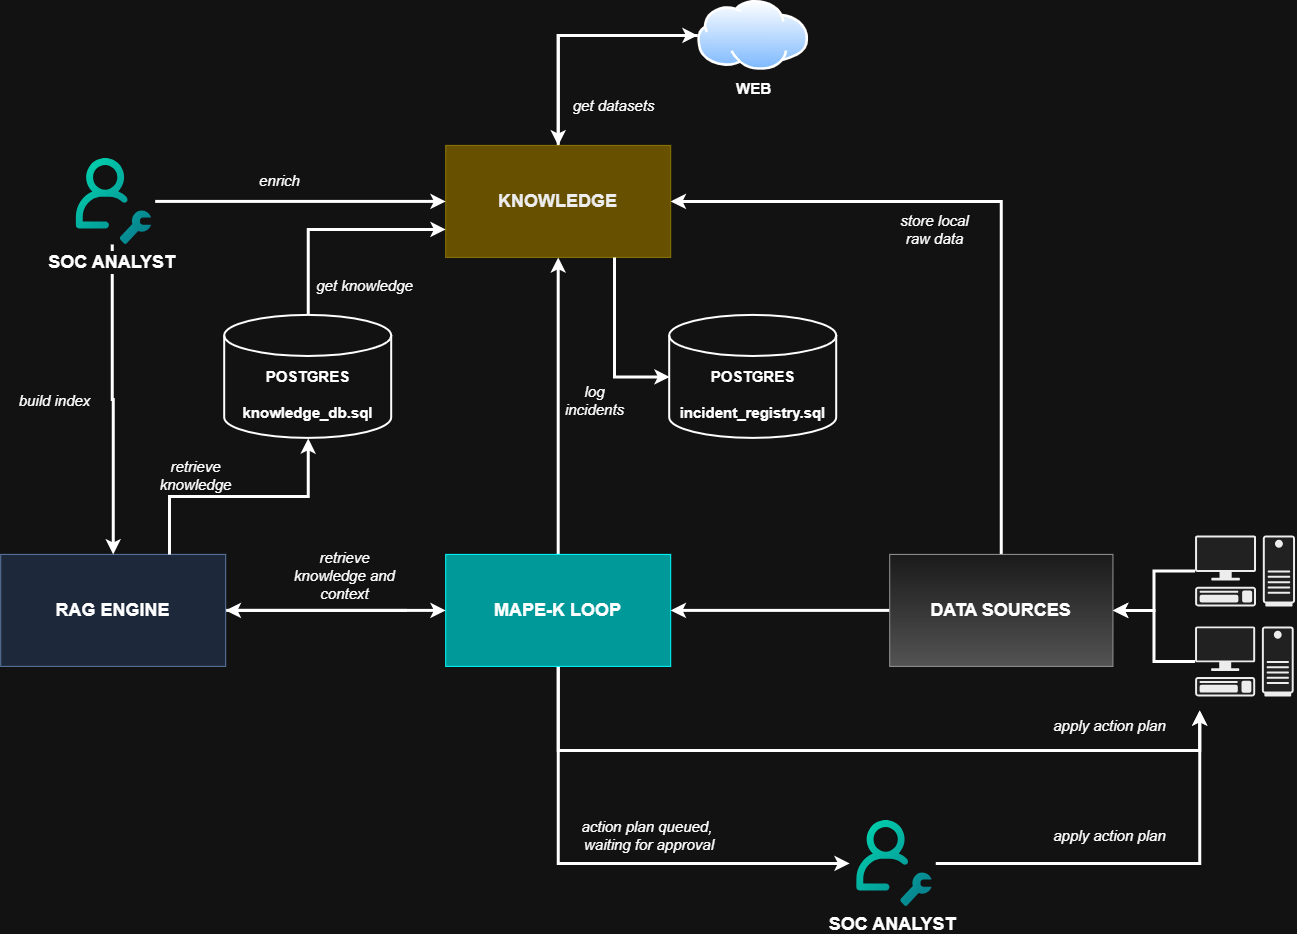

The diagram above was exported from draw.io. Its source (the exported page's mxGraphModel, read from the mxfile embedded in the PNG):
<mxGraphModel dx="2176" dy="3482" grid="1" gridSize="10" guides="1" tooltips="1" connect="1" arrows="1" fold="1" page="1" pageScale="1" pageWidth="827" pageHeight="1169" math="0" shadow="0">
  <root>
    <mxCell id="0" />
    <mxCell id="1" parent="0" />
    <mxCell id="IbzNwY1UuQbfqT6be3fa-14" edge="1" parent="1" style="edgeStyle=orthogonalEdgeStyle;rounded=0;orthogonalLoop=1;jettySize=auto;html=1;exitX=0;exitY=0.5;exitDx=0;exitDy=0;entryX=1;entryY=0.5;entryDx=0;entryDy=0;strokeWidth=3;" target="IbzNwY1UuQbfqT6be3fa-3">
      <mxGeometry relative="1" as="geometry">
        <mxPoint x="977" y="-980.0100000000002" as="sourcePoint" />
      </mxGeometry>
    </mxCell>
    <mxCell id="IbzNwY1UuQbfqT6be3fa-16" edge="1" parent="1" source="IbzNwY1UuQbfqT6be3fa-1" style="edgeStyle=orthogonalEdgeStyle;rounded=0;orthogonalLoop=1;jettySize=auto;html=1;exitX=0.5;exitY=1;exitDx=0;exitDy=0;entryX=0;entryY=0.5;entryDx=0;entryDy=0;strokeWidth=3;" target="IbzNwY1UuQbfqT6be3fa-7">
      <mxGeometry relative="1" as="geometry" />
    </mxCell>
    <mxCell id="IbzNwY1UuQbfqT6be3fa-18" edge="1" parent="1" source="IbzNwY1UuQbfqT6be3fa-1" style="edgeStyle=orthogonalEdgeStyle;rounded=0;orthogonalLoop=1;jettySize=auto;html=1;exitX=0.5;exitY=1;exitDx=0;exitDy=0;strokeWidth=3;">
      <mxGeometry relative="1" as="geometry">
        <Array as="points">
          <mxPoint x="1128.48" y="-839.96" />
          <mxPoint x="1770" y="-839.96" />
        </Array>
        <mxPoint x="1770" y="-880" as="targetPoint" />
      </mxGeometry>
    </mxCell>
    <mxCell id="IbzNwY1UuQbfqT6be3fa-37" edge="1" parent="1" source="IbzNwY1UuQbfqT6be3fa-1" style="edgeStyle=orthogonalEdgeStyle;rounded=0;orthogonalLoop=1;jettySize=auto;html=1;exitX=0.5;exitY=0;exitDx=0;exitDy=0;entryX=0.5;entryY=1;entryDx=0;entryDy=0;strokeWidth=3;" target="IbzNwY1UuQbfqT6be3fa-2">
      <mxGeometry relative="1" as="geometry" />
    </mxCell>
    <mxCell id="IbzNwY1UuQbfqT6be3fa-1" parent="1" style="rounded=0;whiteSpace=wrap;html=1;fillColor=light-dark(#60A917,#009999);strokeColor=light-dark(#2D7600,#00FFFF);fontColor=light-dark(#FFFFFF,#FFFFFF);" value="&lt;div&gt;&lt;b&gt;&lt;font style=&quot;font-size: 18px;&quot;&gt;MAPE-K LOOP&lt;/font&gt;&lt;/b&gt;&lt;/div&gt;" vertex="1">
      <mxGeometry height="112" width="225" x="1016" y="-1036.01" as="geometry" />
    </mxCell>
    <mxCell id="IbzNwY1UuQbfqT6be3fa-41" edge="1" parent="1" source="IbzNwY1UuQbfqT6be3fa-2" style="edgeStyle=orthogonalEdgeStyle;rounded=0;orthogonalLoop=1;jettySize=auto;html=1;exitX=0.5;exitY=0;exitDx=0;exitDy=0;entryX=0;entryY=0.5;entryDx=0;entryDy=0;strokeWidth=3;" target="IbzNwY1UuQbfqT6be3fa-4">
      <mxGeometry relative="1" as="geometry" />
    </mxCell>
    <mxCell id="IbzNwY1UuQbfqT6be3fa-2" parent="1" style="rounded=0;whiteSpace=wrap;html=1;fillColor=#e3c800;strokeColor=#B09500;fontColor=#000000;" value="&lt;b&gt;&lt;font style=&quot;font-size: 18px;&quot;&gt;KNOWLEDGE&lt;/font&gt;&lt;/b&gt;" vertex="1">
      <mxGeometry height="112" width="225" x="1016" y="-1445" as="geometry" />
    </mxCell>
    <mxCell id="IbzNwY1UuQbfqT6be3fa-15" edge="1" parent="1" source="IbzNwY1UuQbfqT6be3fa-3" style="edgeStyle=orthogonalEdgeStyle;rounded=0;orthogonalLoop=1;jettySize=auto;html=1;entryX=0;entryY=0.5;entryDx=0;entryDy=0;strokeWidth=3;exitX=1;exitY=0.5;exitDx=0;exitDy=0;" target="IbzNwY1UuQbfqT6be3fa-1">
      <mxGeometry relative="1" as="geometry">
        <mxPoint x="840" y="-940" as="sourcePoint" />
        <mxPoint x="977" y="-980.0100000000002" as="targetPoint" />
      </mxGeometry>
    </mxCell>
    <mxCell id="IbzNwY1UuQbfqT6be3fa-3" parent="1" style="rounded=0;whiteSpace=wrap;html=1;fillColor=#dae8fc;strokeColor=#6c8ebf;" value="&lt;div&gt;&lt;b&gt;&lt;font style=&quot;font-size: 18px;&quot;&gt;RAG ENGINE&lt;/font&gt;&lt;/b&gt;&lt;/div&gt;" vertex="1">
      <mxGeometry height="112" width="225" x="571" y="-1036.01" as="geometry" />
    </mxCell>
    <mxCell id="IbzNwY1UuQbfqT6be3fa-42" edge="1" parent="1" source="IbzNwY1UuQbfqT6be3fa-4" style="edgeStyle=orthogonalEdgeStyle;rounded=0;orthogonalLoop=1;jettySize=auto;html=1;exitX=0;exitY=0.5;exitDx=0;exitDy=0;strokeWidth=3;entryX=0.5;entryY=0;entryDx=0;entryDy=0;" target="IbzNwY1UuQbfqT6be3fa-2">
      <mxGeometry relative="1" as="geometry">
        <mxPoint x="1130" y="-1450" as="targetPoint" />
      </mxGeometry>
    </mxCell>
    <mxCell id="IbzNwY1UuQbfqT6be3fa-4" parent="1" style="image;aspect=fixed;perimeter=ellipsePerimeter;html=1;align=center;shadow=0;dashed=0;spacingTop=3;image=img/lib/active_directory/internet_cloud.svg;" value="&lt;b&gt;&lt;font style=&quot;font-size: 15px;&quot;&gt;WEB&lt;/font&gt;&lt;/b&gt;" vertex="1">
      <mxGeometry height="70" width="111.11" x="1267.94" y="-1590" as="geometry" />
    </mxCell>
    <mxCell id="IbzNwY1UuQbfqT6be3fa-5" parent="1" style="strokeWidth=2;html=1;shape=mxgraph.flowchart.database;whiteSpace=wrap;fontStyle=1" value="&lt;div&gt;&lt;font style=&quot;font-size: 15px;&quot;&gt;&lt;br&gt;&lt;/font&gt;&lt;/div&gt;&lt;div&gt;&lt;font style=&quot;font-size: 15px;&quot;&gt;&lt;br&gt;&lt;/font&gt;&lt;/div&gt;&lt;div&gt;&lt;font style=&quot;font-size: 15px;&quot;&gt;POSTGRES&lt;/font&gt;&lt;/div&gt;&lt;div&gt;&lt;font style=&quot;font-size: 15px;&quot;&gt;&lt;br&gt;&lt;/font&gt;&lt;/div&gt;&lt;div&gt;&lt;font style=&quot;font-size: 15px;&quot;&gt;incident_registry.sql&lt;/font&gt;&lt;/div&gt;" vertex="1">
      <mxGeometry height="123" width="167" x="1240" y="-1275" as="geometry" />
    </mxCell>
    <mxCell id="IbzNwY1UuQbfqT6be3fa-34" edge="1" parent="1" source="IbzNwY1UuQbfqT6be3fa-6" style="edgeStyle=orthogonalEdgeStyle;rounded=0;orthogonalLoop=1;jettySize=auto;html=1;exitX=0.5;exitY=0;exitDx=0;exitDy=0;exitPerimeter=0;entryX=0;entryY=0.75;entryDx=0;entryDy=0;strokeWidth=3;" target="IbzNwY1UuQbfqT6be3fa-2">
      <mxGeometry relative="1" as="geometry">
        <mxPoint x="976" y="-1361" as="targetPoint" />
      </mxGeometry>
    </mxCell>
    <mxCell id="IbzNwY1UuQbfqT6be3fa-6" parent="1" style="strokeWidth=2;html=1;shape=mxgraph.flowchart.database;whiteSpace=wrap;fontStyle=1" value="&lt;div&gt;&lt;font style=&quot;font-size: 15px;&quot;&gt;&lt;br&gt;&lt;/font&gt;&lt;/div&gt;&lt;div&gt;&lt;font style=&quot;font-size: 15px;&quot;&gt;&lt;br&gt;&lt;/font&gt;&lt;/div&gt;&lt;div&gt;&lt;font style=&quot;font-size: 15px;&quot;&gt;POSTGRES&lt;/font&gt;&lt;/div&gt;&lt;div&gt;&lt;font style=&quot;font-size: 15px;&quot;&gt;&lt;br&gt;&lt;/font&gt;&lt;/div&gt;&lt;div&gt;&lt;font style=&quot;font-size: 15px;&quot;&gt;knowledge_db.sql&lt;/font&gt;&lt;/div&gt;" vertex="1">
      <mxGeometry height="123" width="167" x="795" y="-1275" as="geometry" />
    </mxCell>
    <mxCell id="IbzNwY1UuQbfqT6be3fa-17" edge="1" parent="1" source="IbzNwY1UuQbfqT6be3fa-7" style="edgeStyle=orthogonalEdgeStyle;rounded=0;orthogonalLoop=1;jettySize=auto;html=1;exitX=1;exitY=0.5;exitDx=0;exitDy=0;strokeWidth=3;">
      <mxGeometry relative="1" as="geometry">
        <mxPoint x="1770" y="-880" as="targetPoint" />
      </mxGeometry>
    </mxCell>
    <mxCell id="IbzNwY1UuQbfqT6be3fa-7" parent="1" style="shape=image;editableCssRules=.*;verticalLabelPosition=bottom;labelBackgroundColor=default;verticalAlign=top;aspect=fixed;imageAspect=0;image=data:image/svg+xml,(base64 omitted: 4856 chars);fontStyle=1;fontSize=18;" value="SOC ANALYST" vertex="1">
      <mxGeometry height="86" width="86" x="1420" y="-770" as="geometry" />
    </mxCell>
    <mxCell id="IbzNwY1UuQbfqT6be3fa-13" edge="1" parent="1" source="IbzNwY1UuQbfqT6be3fa-8" style="edgeStyle=orthogonalEdgeStyle;rounded=0;orthogonalLoop=1;jettySize=auto;html=1;exitX=0;exitY=0.5;exitDx=0;exitDy=0;entryX=1;entryY=0.5;entryDx=0;entryDy=0;strokeWidth=3;" target="IbzNwY1UuQbfqT6be3fa-1">
      <mxGeometry relative="1" as="geometry" />
    </mxCell>
    <mxCell id="IbzNwY1UuQbfqT6be3fa-44" edge="1" parent="1" source="IbzNwY1UuQbfqT6be3fa-8" style="edgeStyle=orthogonalEdgeStyle;rounded=0;orthogonalLoop=1;jettySize=auto;html=1;exitX=0.5;exitY=0;exitDx=0;exitDy=0;entryX=1;entryY=0.5;entryDx=0;entryDy=0;strokeWidth=3;" target="IbzNwY1UuQbfqT6be3fa-2">
      <mxGeometry relative="1" as="geometry" />
    </mxCell>
    <mxCell id="IbzNwY1UuQbfqT6be3fa-8" parent="1" style="rounded=0;whiteSpace=wrap;html=1;fillColor=#f5f5f5;strokeColor=#666666;fontSize=11;gradientColor=#b3b3b3;" value="&lt;b&gt;&lt;font style=&quot;font-size: 18px;&quot;&gt;DATA SOURCES&lt;/font&gt;&lt;/b&gt;" vertex="1">
      <mxGeometry height="112" width="223.24" x="1460" y="-1036.01" as="geometry" />
    </mxCell>
    <mxCell id="IbzNwY1UuQbfqT6be3fa-9" edge="1" parent="1" source="IbzNwY1UuQbfqT6be3fa-10" style="edgeStyle=orthogonalEdgeStyle;rounded=0;orthogonalLoop=1;jettySize=auto;html=1;entryX=1;entryY=0.5;entryDx=0;entryDy=0;strokeWidth=3;" target="IbzNwY1UuQbfqT6be3fa-8">
      <mxGeometry relative="1" as="geometry" />
    </mxCell>
    <mxCell id="IbzNwY1UuQbfqT6be3fa-10" parent="1" style="shape=mxgraph.networks2.icon;aspect=fixed;fillColor=#EDEDED;strokeColor=#000000;gradientColor=#5B6163;network2IconShadow=1;network2bgFillColor=none;labelPosition=center;verticalLabelPosition=bottom;align=center;verticalAlign=top;network2Icon=mxgraph.networks2.pc;network2IconYOffset=-0.0593;network2IconW=0.9999;network2IconH=0.7096;" value="" vertex="1">
      <mxGeometry height="70.97" width="100" x="1765.36" y="-1054.98" as="geometry" />
    </mxCell>
    <mxCell id="IbzNwY1UuQbfqT6be3fa-11" edge="1" parent="1" source="IbzNwY1UuQbfqT6be3fa-12" style="edgeStyle=orthogonalEdgeStyle;rounded=0;orthogonalLoop=1;jettySize=auto;html=1;entryX=1;entryY=0.5;entryDx=0;entryDy=0;strokeWidth=3;" target="IbzNwY1UuQbfqT6be3fa-8">
      <mxGeometry relative="1" as="geometry" />
    </mxCell>
    <mxCell id="IbzNwY1UuQbfqT6be3fa-12" parent="1" style="shape=mxgraph.networks2.icon;aspect=fixed;fillColor=#EDEDED;strokeColor=#000000;gradientColor=#5B6163;network2IconShadow=1;network2bgFillColor=none;labelPosition=center;verticalLabelPosition=bottom;align=center;verticalAlign=top;network2Icon=mxgraph.networks2.pc;network2IconYOffset=-0.0593;network2IconW=0.9999;network2IconH=0.7096;" value="" vertex="1">
      <mxGeometry height="70" width="98.63" x="1765.36" y="-964.01" as="geometry" />
    </mxCell>
    <mxCell id="IbzNwY1UuQbfqT6be3fa-19" parent="1" style="text;html=1;whiteSpace=wrap;strokeColor=none;fillColor=none;align=center;verticalAlign=middle;rounded=0;fontStyle=2" value="&lt;font style=&quot;font-size: 15px;&quot;&gt;action plan queued,&amp;nbsp;&lt;/font&gt;&lt;div&gt;&lt;font style=&quot;font-size: 15px;&quot;&gt;waiting for approval&lt;/font&gt;&lt;/div&gt;" vertex="1">
      <mxGeometry height="30" width="140" x="1150" y="-770" as="geometry" />
    </mxCell>
    <mxCell id="IbzNwY1UuQbfqT6be3fa-20" parent="1" style="text;html=1;whiteSpace=wrap;strokeColor=none;fillColor=none;align=center;verticalAlign=middle;rounded=0;fontStyle=2" value="&lt;font style=&quot;font-size: 15px;&quot;&gt;apply action plan&lt;/font&gt;" vertex="1">
      <mxGeometry height="30" width="121.11" x="1620" y="-880" as="geometry" />
    </mxCell>
    <mxCell id="IbzNwY1UuQbfqT6be3fa-25" edge="1" parent="1" source="IbzNwY1UuQbfqT6be3fa-22" style="edgeStyle=orthogonalEdgeStyle;rounded=0;orthogonalLoop=1;jettySize=auto;html=1;exitX=0.5;exitY=1;exitDx=0;exitDy=0;entryX=0.5;entryY=0;entryDx=0;entryDy=0;strokeWidth=3;" target="IbzNwY1UuQbfqT6be3fa-3">
      <mxGeometry relative="1" as="geometry" />
    </mxCell>
    <mxCell id="IbzNwY1UuQbfqT6be3fa-26" edge="1" parent="1" source="IbzNwY1UuQbfqT6be3fa-22" style="edgeStyle=orthogonalEdgeStyle;rounded=0;orthogonalLoop=1;jettySize=auto;html=1;exitX=1;exitY=0.5;exitDx=0;exitDy=0;entryX=0;entryY=0.5;entryDx=0;entryDy=0;strokeWidth=3;" target="IbzNwY1UuQbfqT6be3fa-2">
      <mxGeometry relative="1" as="geometry">
        <mxPoint x="976" y="-1389.0000000000002" as="targetPoint" />
      </mxGeometry>
    </mxCell>
    <mxCell id="IbzNwY1UuQbfqT6be3fa-22" parent="1" style="shape=image;editableCssRules=.*;verticalLabelPosition=bottom;labelBackgroundColor=default;verticalAlign=top;aspect=fixed;imageAspect=0;image=data:image/svg+xml,(base64 omitted: 4856 chars);fontStyle=1;fontSize=18;" value="SOC ANALYST" vertex="1">
      <mxGeometry height="86" width="86" x="639.5" y="-1432" as="geometry" />
    </mxCell>
    <mxCell id="IbzNwY1UuQbfqT6be3fa-29" parent="1" style="text;html=1;whiteSpace=wrap;strokeColor=none;fillColor=none;align=center;verticalAlign=middle;rounded=0;fontStyle=2" value="&lt;font style=&quot;font-size: 15px;&quot;&gt;enrich&lt;/font&gt;" vertex="1">
      <mxGeometry height="30" width="111.11" x="795" y="-1425" as="geometry" />
    </mxCell>
    <mxCell id="IbzNwY1UuQbfqT6be3fa-31" parent="1" style="text;html=1;whiteSpace=wrap;strokeColor=none;fillColor=none;align=center;verticalAlign=middle;rounded=0;fontStyle=2" value="&lt;font style=&quot;font-size: 15px;&quot;&gt;build index&lt;/font&gt;" vertex="1">
      <mxGeometry height="30" width="111.11" x="570" y="-1205" as="geometry" />
    </mxCell>
    <mxCell id="IbzNwY1UuQbfqT6be3fa-32" edge="1" parent="1" source="IbzNwY1UuQbfqT6be3fa-3" style="edgeStyle=orthogonalEdgeStyle;rounded=0;orthogonalLoop=1;jettySize=auto;html=1;exitX=0.75;exitY=0;exitDx=0;exitDy=0;entryX=0.5;entryY=1;entryDx=0;entryDy=0;entryPerimeter=0;strokeWidth=3;" target="IbzNwY1UuQbfqT6be3fa-6">
      <mxGeometry relative="1" as="geometry" />
    </mxCell>
    <mxCell id="IbzNwY1UuQbfqT6be3fa-33" parent="1" style="text;html=1;whiteSpace=wrap;strokeColor=none;fillColor=none;align=center;verticalAlign=middle;rounded=0;fontStyle=2" value="&lt;font style=&quot;font-size: 15px;&quot;&gt;retrieve knowledge&lt;/font&gt;" vertex="1">
      <mxGeometry height="30" width="111.11" x="711" y="-1130" as="geometry" />
    </mxCell>
    <mxCell id="IbzNwY1UuQbfqT6be3fa-35" parent="1" style="text;html=1;whiteSpace=wrap;strokeColor=none;fillColor=none;align=center;verticalAlign=middle;rounded=0;fontStyle=2" value="&lt;font style=&quot;font-size: 15px;&quot;&gt;get knowledge&lt;/font&gt;" vertex="1">
      <mxGeometry height="30" width="111.11" x="880" y="-1320" as="geometry" />
    </mxCell>
    <mxCell id="IbzNwY1UuQbfqT6be3fa-38" edge="1" parent="1" source="IbzNwY1UuQbfqT6be3fa-2" style="edgeStyle=orthogonalEdgeStyle;rounded=0;orthogonalLoop=1;jettySize=auto;html=1;exitX=0.75;exitY=1;exitDx=0;exitDy=0;entryX=0;entryY=0.5;entryDx=0;entryDy=0;entryPerimeter=0;strokeWidth=3;" target="IbzNwY1UuQbfqT6be3fa-5">
      <mxGeometry relative="1" as="geometry" />
    </mxCell>
    <mxCell id="IbzNwY1UuQbfqT6be3fa-40" parent="1" style="text;html=1;whiteSpace=wrap;strokeColor=none;fillColor=none;align=center;verticalAlign=middle;rounded=0;fontStyle=2" value="&lt;font style=&quot;font-size: 15px;&quot;&gt;log&lt;/font&gt;&lt;div&gt;&lt;font style=&quot;font-size: 15px;&quot;&gt;incidents&lt;/font&gt;&lt;/div&gt;" vertex="1">
      <mxGeometry height="30" width="111.11" x="1110" y="-1205" as="geometry" />
    </mxCell>
    <mxCell id="IbzNwY1UuQbfqT6be3fa-43" parent="1" style="text;html=1;whiteSpace=wrap;strokeColor=none;fillColor=none;align=center;verticalAlign=middle;rounded=0;fontStyle=2" value="&lt;span style=&quot;font-size: 15px;&quot;&gt;get datasets&lt;/span&gt;" vertex="1">
      <mxGeometry height="30" width="111.11" x="1128.8899999999999" y="-1500" as="geometry" />
    </mxCell>
    <mxCell id="IbzNwY1UuQbfqT6be3fa-46" parent="1" style="text;html=1;whiteSpace=wrap;strokeColor=none;fillColor=none;align=center;verticalAlign=middle;rounded=0;fontStyle=2" value="&lt;span style=&quot;font-size: 15px;&quot;&gt;store local&lt;/span&gt;&lt;div&gt;&lt;span style=&quot;font-size: 15px;&quot;&gt;raw data&lt;/span&gt;&lt;/div&gt;" vertex="1">
      <mxGeometry height="30" width="111.11" x="1450" y="-1376" as="geometry" />
    </mxCell>
    <mxCell id="IbzNwY1UuQbfqT6be3fa-47" parent="1" style="text;html=1;whiteSpace=wrap;strokeColor=none;fillColor=none;align=center;verticalAlign=middle;rounded=0;fontStyle=2" value="&lt;font style=&quot;font-size: 15px;&quot;&gt;retrieve knowledge and context&lt;/font&gt;" vertex="1">
      <mxGeometry height="30" width="111.11" x="860" y="-1030" as="geometry" />
    </mxCell>
    <mxCell id="IbzNwY1UuQbfqT6be3fa-48" parent="1" style="text;html=1;whiteSpace=wrap;strokeColor=none;fillColor=none;align=center;verticalAlign=middle;rounded=0;fontStyle=2" value="&lt;font style=&quot;font-size: 15px;&quot;&gt;apply action plan&lt;/font&gt;" vertex="1">
      <mxGeometry height="30" width="121.11" x="1620" y="-770" as="geometry" />
    </mxCell>
  </root>
</mxGraphModel>